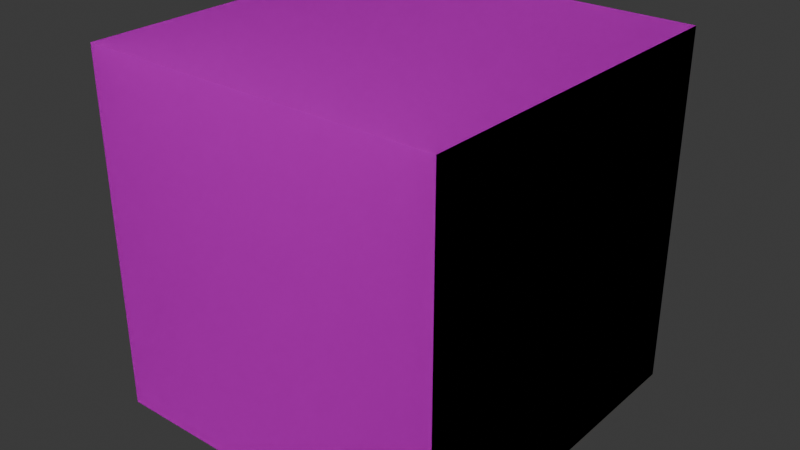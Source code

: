 # Source: cube.blend  (saved by Blender 4.2.66; exported with 4.5.12 LTS)
import bpy
from mathutils import Matrix  # noqa: F401  (used for matrix-valued properties, if any)

bpy.ops.wm.read_factory_settings(use_empty=True)
scene = bpy.context.scene
scene.name = 'Scene'

# ---- collections
col_collection = bpy.data.collections.new('Collection'); scene.collection.children.link(col_collection)

# ---- images (referenced by path relative to the original .blend; pixels are not part of the script)
import os
ASSET_DIR = os.environ.get("B2B_ASSET_DIR", "")  # directory of the original .blend (textures are referenced by path, not embedded)
HERE = os.path.dirname(os.path.abspath(__file__))  # packed textures are extracted next to this script under _unpacked/

def load_image(name, relpath, width, height, colorspace="sRGB"):
    """Load a texture the original file referenced (path relative to the .blend, or extracted next to this script)."""
    p = next((c for c in (os.path.join(HERE, relpath), os.path.join(ASSET_DIR, relpath)) if relpath and os.path.exists(c)), "")
    if p:
        img = bpy.data.images.load(p, check_existing=True)
        img.name = name
    else:  # same state as the original file: an image datablock whose file is absent (Cycles renders it pink)
        img = bpy.data.images.new(name, width, height)
        img.source = "FILE"
        img.filepath = "//" + (relpath or name)
    img.colorspace_settings.name = colorspace
    return img
img_house_jpg = load_image('house.jpg', 'house.jpg', 1024, 1024, 'sRGB')
img_default_texture_jpg = load_image('default_texture.jpg', 'default_texture.jpg', 1024, 1024, 'sRGB')

# ---- materials (node trees are filled in below, after node groups)
mat_material_002 = bpy.data.materials.new('Material.002')
mat_material_002.roughness = 0.5
mat_material_001 = bpy.data.materials.new('Material.001')
mat_material_001.roughness = 0.5

# ---- material node trees
mat_material_002.use_nodes = True; mat_material_002.node_tree.nodes.clear()
_N = mat_material_002.node_tree.nodes; _L = mat_material_002.node_tree.links
n0 = _N.new('ShaderNodeBsdfPrincipled'); n0.name = 'Principled BSDF'; n0.location = (0, 300)
n0.inputs[3].default_value = 1.45
n0.inputs[27].default_value = (0.0, 0.0, 0.0, 1.0)
n1 = _N.new('ShaderNodeOutputMaterial'); n1.name = 'Material Output'; n1.location = (280, 300)
n2 = _N.new('ShaderNodeTexImage'); n2.name = 'Image Texture'; n2.location = (-480, 300)
n2.image = img_house_jpg
_L.new(n2.outputs[0], n0.inputs[0])
_L.new(n0.outputs[0], n1.inputs[0])
n1.is_active_output = True
mat_material_001.use_nodes = True; mat_material_001.node_tree.nodes.clear()
_N = mat_material_001.node_tree.nodes; _L = mat_material_001.node_tree.links
n0 = _N.new('ShaderNodeBsdfPrincipled'); n0.name = 'Principled BSDF'; n0.location = (0, 300)
n0.inputs[3].default_value = 1.45
n0.inputs[27].default_value = (0.0, 0.0, 0.0, 1.0)
n1 = _N.new('ShaderNodeOutputMaterial'); n1.name = 'Material Output'; n1.location = (280, 300)
n2 = _N.new('ShaderNodeTexImage'); n2.name = 'Image Texture'; n2.location = (-480, 300)
n2.image = img_default_texture_jpg
_L.new(n2.outputs[0], n0.inputs[0])
_L.new(n0.outputs[0], n1.inputs[0])
n1.is_active_output = True

# ---- world
world_world = bpy.data.worlds.new('World'); scene.world = world_world
world_world.use_nodes = True; world_world.node_tree.nodes.clear()
_N = world_world.node_tree.nodes; _L = world_world.node_tree.links
n0 = _N.new('ShaderNodeOutputWorld'); n0.name = 'World Output'; n0.location = (300, 300)
n1 = _N.new('ShaderNodeBackground'); n1.name = 'Background'; n1.location = (10, 300)
n1.inputs[0].default_value = (0.05088, 0.05088, 0.05088, 1.0)
_L.new(n1.outputs[0], n0.inputs[0])
n0.is_active_output = True
world_world.color = (0.05088, 0.05088, 0.05088)
world_world.sun_shadow_jitter_overblur = 0.0

# ---- meshes
me_cube_001 = bpy.data.meshes.new('Cube.001')
me_cube_001.from_pydata([(1.0, 1.0, -1.0), (1.0, -1.0, -1.0), (1.0, 1.0, 1.0), (1.0, -1.0, 1.0), (-1.0, 1.0, -1.0), (-1.0, -1.0, -1.0), (-1.0, 1.0, 1.0), (-1.0, -1.0, 1.0)], [], [(4, 2, 0), (2, 7, 3), (6, 5, 7), (1, 7, 5), (0, 3, 1), (4, 1, 5), (4, 6, 2), (2, 6, 7), (6, 4, 5), (1, 3, 7), (0, 2, 3), (4, 0, 1)])
_uv = me_cube_001.uv_layers.new(name='UVMap')
_uv.uv.foreach_set('vector', [0.000232, 0.000377, 1.0, 1.0, 0.000112, 1.0, 1.0, 1.0, 0.000232, 0.000377, 1.0, -0.000757, 1.0, 1.0, 0.000232, 0.000377, 1.0, -0.000757, 0.000232, 0.000377, 1.0, 1.0, 0.000112, 1.0, 0.9998, 1.0, 0.000112, 4e-05, 0.9995, 0.00075, 1.0, 1.0, 0.000232, 0.000377, 1.0, -0.000757, 0.000232, 0.000377, 1.0, -0.000757, 1.0, 1.0, 1.0, 1.0, 0.000112, 1.0, 0.000232, 0.000377, 1.0, 1.0, 0.000112, 1.0, 0.000232, 0.000377, 0.000232, 0.000377, 1.0, -0.000757, 1.0, 1.0, 0.000237, 0.9997, 0.9997, 0.9999, 1.002, 0.001255, 1.0, 1.0, 0.000112, 1.0, 0.000232, 0.000377])
me_cube_001.materials.append(mat_material_002)
me_cube_001.update()
me_cube_001.normals_split_custom_set([tuple(v) for v in zip(*[iter([0.0, 1.0, 0.0, 0.0, 1.0, 0.0, 0.0, 1.0, 0.0, 0.0, 0.0, 1.0, 0.0, 0.0, 1.0, 0.0, 0.0, 1.0, -1.0, 0.0, 0.0, -1.0, 0.0, 0.0, -1.0, 0.0, 0.0, 0.0, -1.0, 0.0, 0.0, -1.0, 0.0, 0.0, -1.0, 0.0, 1.0, 0.0, 0.0, 1.0, 0.0, 0.0, 1.0, 0.0, 0.0, 0.0, 0.0, -1.0, 0.0, 0.0, -1.0, 0.0, 0.0, -1.0, 0.0, 1.0, 0.0, 0.0, 1.0, 0.0, 0.0, 1.0, 0.0, 0.0, 0.0, 1.0, 0.0, 0.0, 1.0, 0.0, 0.0, 1.0, -1.0, 0.0, 0.0, -1.0, 0.0, 0.0, -1.0, 0.0, 0.0, 0.0, -1.0, 0.0, 0.0, -1.0, 0.0, 0.0, -1.0, 0.0, 1.0, 0.0, 0.0, 1.0, 0.0, 0.0, 1.0, 0.0, 0.0, 0.0, 0.0, -1.0, 0.0, 0.0, -1.0, 0.0, 0.0, -1.0])] * 3)])
me_cube_002 = bpy.data.meshes.new('Cube.002')
me_cube_002.from_pydata([(1.0, 1.0, -1.0), (1.0, -1.0, -1.0), (1.0, 1.0, 1.0), (1.0, -1.0, 1.0), (-1.0, 1.0, -1.0), (-1.0, -1.0, -1.0), (-1.0, 1.0, 1.0), (-1.0, -1.0, 1.0)], [], [(4, 2, 0), (2, 7, 3), (6, 5, 7), (1, 7, 5), (0, 3, 1), (4, 1, 5), (4, 6, 2), (2, 6, 7), (6, 4, 5), (1, 3, 7), (0, 2, 3), (4, 0, 1)])
_uv = me_cube_002.uv_layers.new(name='UVMap')
_uv.uv.foreach_set('vector', [1.1e-05, 3.1e-05, 1.0, 1.0, -2.1e-05, 1.0, 1.0, 1.0, 1.1e-05, 3.1e-05, 1.0, 0.0, 1.0, 1.0, 1.1e-05, 3.1e-05, 1.0, 0.0, 1.1e-05, 3.1e-05, 1.0, 1.0, -2.1e-05, 1.0, 1.0, 1.0, -0.000109, -0.000306, 1.0, 0.0, 1.0, 1.0, 1.1e-05, 3.1e-05, 1.0, 0.0, 1.1e-05, 3.1e-05, 1.0, 0.0, 1.0, 1.0, 1.0, 1.0, -2.1e-05, 1.0, 1.1e-05, 3.1e-05, 1.0, 1.0, -2.1e-05, 1.0, 1.1e-05, 3.1e-05, 1.1e-05, 3.1e-05, 1.0, 0.0, 1.0, 1.0, 0.000104, 0.9997, 1.0, 1.0, 1.0, 0.0, 1.0, 1.0, -2.1e-05, 1.0, 1.1e-05, 3.1e-05])
me_cube_002.materials.append(mat_material_001)
me_cube_002.update()
me_cube_002.normals_split_custom_set([tuple(v) for v in zip(*[iter([0.0, 1.0, 0.0, 0.0, 1.0, 0.0, 0.0, 1.0, 0.0, 0.0, 0.0, 1.0, 0.0, 0.0, 1.0, 0.0, 0.0, 1.0, -1.0, 0.0, 0.0, -1.0, 0.0, 0.0, -1.0, 0.0, 0.0, 0.0, -1.0, 0.0, 0.0, -1.0, 0.0, 0.0, -1.0, 0.0, 1.0, 0.0, 0.0, 1.0, 0.0, 0.0, 1.0, 0.0, 0.0, 0.0, 0.0, -1.0, 0.0, 0.0, -1.0, 0.0, 0.0, -1.0, 0.0, 1.0, 0.0, 0.0, 1.0, 0.0, 0.0, 1.0, 0.0, 0.0, 0.0, 1.0, 0.0, 0.0, 1.0, 0.0, 0.0, 1.0, -1.0, 0.0, 0.0, -1.0, 0.0, 0.0, -1.0, 0.0, 0.0, 0.0, -1.0, 0.0, 0.0, -1.0, 0.0, 0.0, -1.0, 0.0, 1.0, 0.0, 0.0, 1.0, 0.0, 0.0, 1.0, 0.0, 0.0, 0.0, 0.0, -1.0, 0.0, 0.0, -1.0, 0.0, 0.0, -1.0])] * 3)])

# ---- objects
ob_cube_001 = bpy.data.objects.new('Cube.001', me_cube_001)
ob_cube_002 = bpy.data.objects.new('Cube.002', me_cube_002)

# ---- transforms, parenting, visibility, modifiers, constraints
ob_cube_001.location = (0.0, 0.0, 0.0)
ob_cube_001.rotation_euler = (1.571, -0.0, 0.0)
ob_cube_002.location = (0.0, 0.0, 0.0)
ob_cube_002.rotation_euler = (1.571, -0.0, 0.0)

# ---- collection membership
col_collection.objects.link(ob_cube_001)
col_collection.objects.link(ob_cube_002)

# ---- scene / render settings (as saved in the file)
scene.frame_start = 1; scene.frame_end = 250; scene.frame_set(1)
scene.render.engine = 'BLENDER_EEVEE_NEXT'
bpy.context.view_layer.update()

# ---- added for rendering (the .blend has no active camera and no usable light): camera, sun
cam_auto = bpy.data.cameras.new('AutoCamera')
cam_auto.lens = 50.0
cam_auto.sensor_width = 36.0
cam_auto.clip_end = 1000.0
ob_auto_camera = bpy.data.objects.new('AutoCamera', cam_auto)
scene.collection.objects.link(ob_auto_camera)
ob_auto_camera.location = (3.20507, -3.84609, 2.56406)
ob_auto_camera.rotation_euler = (1.09748, -7.21219e-08, 0.694738)
scene.camera = ob_auto_camera
light_auto_sun = bpy.data.lights.new('AutoSun', 'SUN')
light_auto_sun.energy = 3.0
light_auto_sun.angle = 0.0523599
ob_auto_sun = bpy.data.objects.new('AutoSun', light_auto_sun)
scene.collection.objects.link(ob_auto_sun)
ob_auto_sun.rotation_euler = (0.872665, 0.174533, 0.523599)
bpy.context.view_layer.update()
